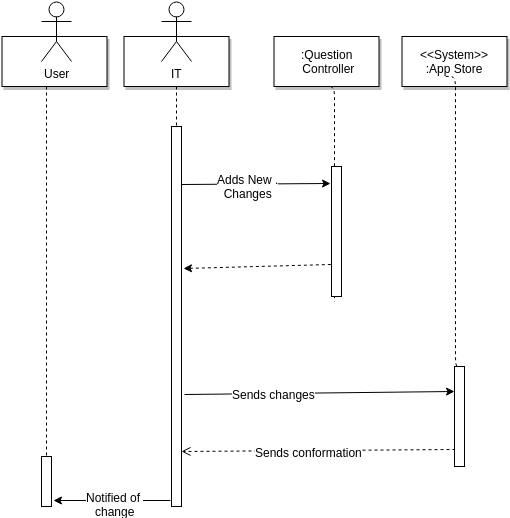

The diagram above was exported from draw.io. Its source (the exported page's mxGraphModel, read from the mxfile embedded in the PNG):
<mxGraphModel dx="1369" dy="750" grid="1" gridSize="10" guides="1" tooltips="1" connect="1" arrows="1" fold="1" page="0" pageScale="1.5" pageWidth="826" pageHeight="1169" background="#ffffff" math="0" shadow="0">
  <root>
    <mxCell id="0" style=";html=1;" />
    <mxCell id="1" style=";html=1;" parent="0" />
    <mxCell id="97" value="" style="edgeStyle=elbowEdgeStyle;elbow=horizontal;endArrow=none;dashed=1;html=1;exitX=0.5;exitY=1;" parent="1" edge="1">
      <mxGeometry x="400" y="425" width="100" height="100" as="geometry">
        <mxPoint x="353.2068965517242" y="109.89655172413791" as="sourcePoint" />
        <mxPoint x="363" y="324.9999999999999" as="targetPoint" />
        <Array as="points">
          <mxPoint x="363" y="220" />
        </Array>
      </mxGeometry>
    </mxCell>
    <mxCell id="2" value="" style="fillColor=#FFFFFF;strokeColor=#000000;html=1;" parent="1" vertex="1">
      <mxGeometry x="200" y="150" width="10" height="380" as="geometry" />
    </mxCell>
    <mxCell id="4" value="" style="shadow=1;fillColor=#FFFFFF;strokeColor=#000000;html=1;" parent="1" vertex="1">
      <mxGeometry x="152.5" y="60" width="105" height="50" as="geometry" />
    </mxCell>
    <mxCell id="33" value="" style="edgeStyle=elbowEdgeStyle;elbow=horizontal;endArrow=none;dashed=1;html=1;" parent="1" source="4" target="2" edge="1">
      <mxGeometry x="230.00000000000003" y="310" width="100" height="100" as="geometry">
        <mxPoint x="230.00000000000003" y="410" as="sourcePoint" />
        <mxPoint x="330" y="310" as="targetPoint" />
      </mxGeometry>
    </mxCell>
    <mxCell id="93" value=":Question&lt;div&gt;&amp;nbsp;Controller&lt;/div&gt;" style="shadow=1;fillColor=#FFFFFF;strokeColor=#000000;html=1;" parent="1" vertex="1">
      <mxGeometry x="302.5" y="60" width="105" height="50" as="geometry" />
    </mxCell>
    <mxCell id="94" value="" style="edgeStyle=none;verticalLabelPosition=top;verticalAlign=bottom;html=1;entryX=-0.066;entryY=0.132;entryPerimeter=0;exitX=1.048;exitY=0.415;exitPerimeter=0;" parent="1" target="96" edge="1">
      <mxGeometry x="367" y="112" width="100" height="100" as="geometry">
        <mxPoint x="210" y="208" as="sourcePoint" />
        <mxPoint x="488.41379310344837" y="201.79310344827593" as="targetPoint" />
      </mxGeometry>
    </mxCell>
    <mxCell id="99" value="Adds New .&lt;div&gt;Changes&lt;/div&gt;" style="text;html=1;resizable=0;points=[];;align=center;verticalAlign=middle;labelBackgroundColor=#ffffff;fontSize=12;" parent="94" vertex="1" connectable="0">
      <mxGeometry relative="1" as="geometry">
        <mxPoint x="-9" y="2" as="offset" />
      </mxGeometry>
    </mxCell>
    <mxCell id="95" value="" style="edgeStyle=none;verticalLabelPosition=top;verticalAlign=bottom;endArrow=none;startArrow=classic;dashed=1;html=1;entryX=0;entryY=0.75;exitX=1.186;exitY=0.637;exitPerimeter=0;" parent="1" target="96" edge="1">
      <mxGeometry x="367" y="187.25887345679013" width="100" height="100" as="geometry">
        <mxPoint x="212" y="292" as="sourcePoint" />
        <mxPoint x="487" y="274.7588734567901" as="targetPoint" />
      </mxGeometry>
    </mxCell>
    <mxCell id="96" value="" style="fillColor=#FFFFFF;strokeColor=#000000;html=1;" parent="1" vertex="1">
      <mxGeometry x="360" y="190" width="10" height="130" as="geometry" />
    </mxCell>
    <mxCell id="100" value="&lt;div&gt;&amp;lt;&amp;lt;System&amp;gt;&amp;gt;&lt;/div&gt;:App Store" style="shadow=1;fillColor=#FFFFFF;strokeColor=#000000;html=1;" parent="1" vertex="1">
      <mxGeometry x="430.5" y="60" width="105" height="50" as="geometry" />
    </mxCell>
    <mxCell id="101" value="" style="edgeStyle=elbowEdgeStyle;elbow=horizontal;endArrow=none;dashed=1;html=1;exitX=0.5;exitY=1;entryX=0.5;entryY=0;" parent="1" target="102" edge="1">
      <mxGeometry x="521" y="415" width="100" height="100" as="geometry">
        <mxPoint x="474.2068965517242" y="99.89655172413791" as="sourcePoint" />
        <mxPoint x="483.9999999999998" y="314.9999999999999" as="targetPoint" />
        <Array as="points">
          <mxPoint x="484" y="210" />
        </Array>
      </mxGeometry>
    </mxCell>
    <mxCell id="106" style="edgeStyle=none;rounded=0;html=1;exitX=0.1;exitY=0.83;dashed=1;startArrow=none;startFill=0;endArrow=open;endFill=0;endSize=7;jettySize=auto;orthogonalLoop=1;strokeColor=#000000;fontSize=12;exitPerimeter=0;" parent="1" source="102" edge="1">
      <mxGeometry relative="1" as="geometry">
        <mxPoint x="210" y="475" as="targetPoint" />
      </mxGeometry>
    </mxCell>
    <mxCell id="107" value="Sends conformation" style="text;html=1;resizable=0;points=[];;align=center;verticalAlign=middle;labelBackgroundColor=#ffffff;fontSize=12;" parent="106" vertex="1" connectable="0">
      <mxGeometry x="0.0754" y="1" relative="1" as="geometry">
        <mxPoint as="offset" />
      </mxGeometry>
    </mxCell>
    <mxCell id="102" value="" style="fillColor=#FFFFFF;strokeColor=#000000;html=1;" parent="1" vertex="1">
      <mxGeometry x="483" y="390" width="10" height="100" as="geometry" />
    </mxCell>
    <mxCell id="104" value="" style="edgeStyle=none;verticalLabelPosition=top;verticalAlign=bottom;html=1;entryX=0;entryY=0.25;exitX=1.3;exitY=0.705;exitPerimeter=0;" parent="1" source="2" target="102" edge="1">
      <mxGeometry x="230" y="102" width="100" height="100" as="geometry">
        <mxPoint x="220" y="189.5" as="sourcePoint" />
        <mxPoint x="363.2413793103449" y="186.79310344827593" as="targetPoint" />
      </mxGeometry>
    </mxCell>
    <mxCell id="105" value="Sends changes" style="text;html=1;resizable=0;points=[];;align=center;verticalAlign=middle;labelBackgroundColor=#ffffff;fontSize=12;" parent="104" vertex="1" connectable="0">
      <mxGeometry relative="1" as="geometry">
        <mxPoint x="-46" y="1" as="offset" />
      </mxGeometry>
    </mxCell>
    <mxCell id="108" value="" style="fillColor=#FFFFFF;strokeColor=#000000;html=1;" parent="1" vertex="1">
      <mxGeometry x="70" y="480" width="10" height="50" as="geometry" />
    </mxCell>
    <mxCell id="109" value="" style="shadow=1;fillColor=#FFFFFF;strokeColor=#000000;html=1;" parent="1" vertex="1">
      <mxGeometry x="30.5" y="60" width="105" height="50" as="geometry" />
    </mxCell>
    <mxCell id="110" value="" style="edgeStyle=elbowEdgeStyle;elbow=horizontal;endArrow=none;dashed=1;html=1;" parent="1" source="109" target="108" edge="1">
      <mxGeometry x="108.00000000000003" y="310" width="100" height="100" as="geometry">
        <mxPoint x="108.00000000000003" y="410" as="sourcePoint" />
        <mxPoint x="208" y="310" as="targetPoint" />
      </mxGeometry>
    </mxCell>
    <mxCell id="111" value="" style="edgeStyle=none;verticalLabelPosition=top;verticalAlign=bottom;html=1;entryX=1.233;entryY=0.883;entryPerimeter=0;exitX=-0.1;exitY=0.985;exitPerimeter=0;" parent="1" source="2" target="108" edge="1">
      <mxGeometry x="230" y="102" width="100" height="100" as="geometry">
        <mxPoint x="220" y="189.5" as="sourcePoint" />
        <mxPoint x="363.16666666666674" y="186.66666666666674" as="targetPoint" />
      </mxGeometry>
    </mxCell>
    <mxCell id="112" value="Notified of&amp;nbsp;&lt;div&gt;change&lt;/div&gt;" style="text;html=1;resizable=0;points=[];;align=center;verticalAlign=middle;labelBackgroundColor=#ffffff;fontSize=12;" parent="111" vertex="1" connectable="0">
      <mxGeometry relative="1" as="geometry">
        <mxPoint x="3" y="3" as="offset" />
      </mxGeometry>
    </mxCell>
    <mxCell id="113" value="User" style="shape=umlActor;verticalLabelPosition=bottom;labelBackgroundColor=#ffffff;verticalAlign=top;html=1;strokeColor=#000000;fontSize=12;" parent="1" vertex="1">
      <mxGeometry x="70" y="25" width="30" height="60" as="geometry" />
    </mxCell>
    <mxCell id="114" value="IT" style="shape=umlActor;verticalLabelPosition=bottom;labelBackgroundColor=#ffffff;verticalAlign=top;html=1;strokeColor=#000000;fontSize=12;" parent="1" vertex="1">
      <mxGeometry x="190" y="25" width="30" height="60" as="geometry" />
    </mxCell>
  </root>
</mxGraphModel>